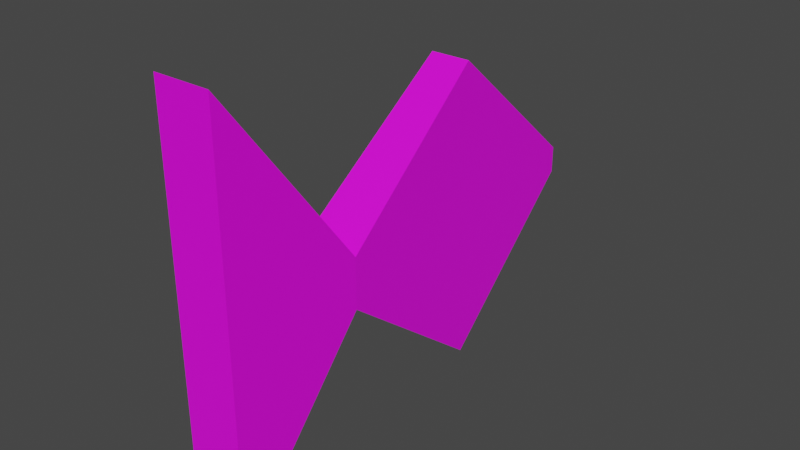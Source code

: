 # Source: fish.blend  (saved by Blender 3.3.6; exported with 4.5.12 LTS)
import bpy
from mathutils import Matrix  # noqa: F401  (used for matrix-valued properties, if any)

bpy.ops.wm.read_factory_settings(use_empty=True)
scene = bpy.context.scene
scene.name = 'Scene'

# ---- collections
col_collection = bpy.data.collections.new('Collection'); scene.collection.children.link(col_collection)

# ---- images (referenced by path relative to the original .blend; pixels are not part of the script)
import os
ASSET_DIR = os.environ.get("B2B_ASSET_DIR", "")  # directory of the original .blend (textures are referenced by path, not embedded)
HERE = os.path.dirname(os.path.abspath(__file__))  # packed textures are extracted next to this script under _unpacked/

def load_image(name, relpath, width, height, colorspace="sRGB"):
    """Load a texture the original file referenced (path relative to the .blend, or extracted next to this script)."""
    p = next((c for c in (os.path.join(HERE, relpath), os.path.join(ASSET_DIR, relpath)) if relpath and os.path.exists(c)), "")
    if p:
        img = bpy.data.images.load(p, check_existing=True)
        img.name = name
    else:  # same state as the original file: an image datablock whose file is absent (Cycles renders it pink)
        img = bpy.data.images.new(name, width, height)
        img.source = "FILE"
        img.filepath = "//" + (relpath or name)
    img.colorspace_settings.name = colorspace
    return img
img_fish = load_image('fish', 'fish.png', 1024, 1024, 'sRGB')

# ---- materials (node trees are filled in below, after node groups)
mat_material_001 = bpy.data.materials.new('Material.001')
mat_material_001.use_transparent_shadow = False

# ---- material node trees
mat_material_001.use_nodes = True; mat_material_001.node_tree.nodes.clear()
_N = mat_material_001.node_tree.nodes; _L = mat_material_001.node_tree.links
n0 = _N.new('ShaderNodeBsdfPrincipled'); n0.name = 'Principled BSDF'; n0.location = (10, 300)
n0.distribution = 'GGX'
n0.subsurface_method = 'RANDOM_WALK_SKIN'
n0.inputs[3].default_value = 1.45
n0.inputs[27].default_value = (0.0, 0.0, 0.0, 1.0)
n0.inputs[28].default_value = 1.0
n1 = _N.new('ShaderNodeOutputMaterial'); n1.name = 'Material Output'; n1.location = (300, 300)
n2 = _N.new('ShaderNodeTexImage'); n2.name = 'Image Texture'; n2.location = (-280, 260)
n2.image = img_fish
_L.new(n0.outputs[0], n1.inputs[0])
_L.new(n2.outputs[0], n0.inputs[0])
n1.is_active_output = True

# ---- world
world_world = bpy.data.worlds.new('World'); scene.world = world_world
world_world.use_nodes = True; world_world.node_tree.nodes.clear()
_N = world_world.node_tree.nodes; _L = world_world.node_tree.links
n0 = _N.new('ShaderNodeOutputWorld'); n0.name = 'World Output'; n0.location = (300, 300)
n1 = _N.new('ShaderNodeBackground'); n1.name = 'Background'; n1.location = (10, 300)
n1.inputs[0].default_value = (0.05088, 0.05088, 0.05088, 1.0)
_L.new(n1.outputs[0], n0.inputs[0])
n0.is_active_output = True
world_world.color = (0.05088, 0.05088, 0.05088)
world_world.use_sun_shadow = False
world_world.sun_shadow_jitter_overblur = 0.0

# ---- meshes
me_cube_001 = bpy.data.meshes.new('Cube.001')
me_cube_001.from_pydata([(-0.134, -1.0, -0.9057), (-0.134, -1.0, 1.0), (-0.06228, 1.197, -0.06351), (-0.06228, 1.197, 0.06351), (0.134, -1.0, -0.9057), (0.134, -1.0, 1.0), (0.06228, 1.197, -0.06351), (0.06228, 1.197, 0.06351), (-0.09596, 0.428, -0.716), (-0.134, -0.3333, -0.1201), (-0.134, -0.3333, 0.1201), (-0.09596, 0.428, 0.716), (0.134, -0.3333, -0.1201), (0.09596, 0.428, -0.716), (0.09596, 0.428, 0.716), (0.134, -0.3333, 0.1201)], [], [(8, 11, 3, 2), (2, 3, 7, 6), (12, 15, 5, 4), (4, 5, 1, 0), (9, 12, 4, 0), (15, 10, 1, 5), (7, 3, 11, 14), (14, 11, 10, 15), (2, 6, 13, 8), (8, 13, 12, 9), (6, 7, 14, 13), (13, 14, 15, 12), (0, 1, 10, 9), (9, 10, 11, 8)])
_uv = me_cube_001.uv_layers.new(name='UVMap')
_uv.uv.foreach_set('vector', [0.6263, 0.6105, 0.2897, 0.6105, 0.4431, 0.4297, 0.4729, 0.4297, 0.5912, 0.7745, 0.5912, 0.7962, 0.2592, 0.5649, 0.2592, 0.5432, 0.8462, 0.7127, 0.6099, 0.4814, 0.9225, 0.5254, 0.7773, 0.7567, 0.0719, 0.5432, 0.0719, 0.9911, 0.008898, 0.9911, 0.008898, 0.5432, 0.2335, 0.7846, 0.1705, 0.7846, 0.1705, 0.5432, 0.2335, 0.5432, 0.0897, 0.5432, 0.1527, 0.5432, 0.1527, 0.8011, 0.0897, 0.8011, 0.2592, 0.5649, 0.5912, 0.7962, 0.2964, 0.8004, 0.2513, 0.8004, 0.7338, 0.9146, 0.6887, 0.9146, 0.6798, 0.7745, 0.7428, 0.7745, 0.6248, 0.7745, 0.6541, 0.7745, 0.662, 1.011, 0.6169, 1.011, 0.8146, 0.9146, 0.7695, 0.9146, 0.7606, 0.7745, 0.8236, 0.7745, 0.5592, 0.05875, 0.5942, 0.05875, 0.7743, 0.271, 0.3791, 0.271, 0.3791, 0.271, 0.7743, 0.271, 0.6099, 0.4814, 0.8462, 0.7127, 0.7595, 0.7567, 0.008898, 0.5254, 0.4298, 0.7896, 0.4862, 0.7896, 0.4862, 0.7896, 0.4298, 0.7896, 0.2897, 0.6105, 0.6263, 0.6105])
me_cube_001.materials.append(mat_material_001)
me_cube_001.update()
arm_armature = bpy.data.armatures.new('Armature')  # bones are not reproduced

# ---- objects
ob_fish = bpy.data.objects.new('Fish', me_cube_001)
ob_armature = bpy.data.objects.new('Armature', arm_armature)

# ---- transforms, parenting, visibility, modifiers, constraints
ob_fish.parent = ob_armature
ob_fish.matrix_parent_inverse = Matrix(((2.262, -0.0, 0.0, -0.0), (-0.0, 2.262, -0.0, 0.0), (0.0, -0.0, 2.262, -0.0), (-0.0, 0.0, -0.0, 1.0)))
ob_fish.location = (0.0, 0.0, 0.0)
_vg = ob_fish.vertex_groups.new(name='root')
for _i, _w in zip([2, 6, 8, 13], [0.01428, 0.01871, 0.2337, 0.3563]): _vg.add([_i], _w, 'REPLACE')
_vg = ob_fish.vertex_groups.new(name='Bone.001')
for _i, _w in zip([2, 3, 6, 7, 8, 11, 13, 14], [0.9317, 0.9578, 0.9312, 0.9444, 0.5281, 0.8637, 0.4092, 0.8579]): _vg.add([_i], _w, 'REPLACE')
_vg = ob_fish.vertex_groups.new(name='Bone.002')
for _i, _w in zip([0, 1, 2, 4, 5, 6, 7, 8, 9, 10, 11, 12, 13, 14, 15], [0.9915, 0.997, 0.02238, 0.9917, 0.9964, 0.01887, 0.01441, 0.2382, 0.9832, 0.9963, 0.1303, 0.9812, 0.2344, 0.1349, 0.988]): _vg.add([_i], _w, 'REPLACE')
_vg = ob_fish.vertex_groups.new(name='body')
_m = ob_fish.modifiers.new('Armature', 'ARMATURE')
_m.object = ob_armature
ob_armature.location = (0.0, 0.0, 0.0)
ob_armature.scale = (0.4422, 0.4422, 0.4422)
ob_armature.show_in_front = True

# ---- collection membership
col_collection.objects.link(ob_fish)
col_collection.objects.link(ob_armature)

# ---- scene / render settings (as saved in the file)
scene.frame_start = 1; scene.frame_end = 60; scene.frame_set(10)
scene.render.engine = 'BLENDER_EEVEE_NEXT'
scene.cycles.sampling_pattern = 'TABULATED_SOBOL'
scene.cycles.use_light_tree = False
scene.view_settings.view_transform = 'Filmic'
bpy.context.view_layer.update()

# ---- added for rendering (the .blend has no active camera and no usable light): camera, sun
cam_auto = bpy.data.cameras.new('AutoCamera')
cam_auto.lens = 50.0
cam_auto.sensor_width = 36.0
cam_auto.clip_end = 1000.0
ob_auto_camera = bpy.data.objects.new('AutoCamera', cam_auto)
scene.collection.objects.link(ob_auto_camera)
ob_auto_camera.location = (2.70192, -3.14406, 2.2087)
ob_auto_camera.rotation_euler = (1.09748, -7.21219e-08, 0.694738)
scene.camera = ob_auto_camera
light_auto_sun = bpy.data.lights.new('AutoSun', 'SUN')
light_auto_sun.energy = 3.0
light_auto_sun.angle = 0.0523599
ob_auto_sun = bpy.data.objects.new('AutoSun', light_auto_sun)
scene.collection.objects.link(ob_auto_sun)
ob_auto_sun.rotation_euler = (0.872665, 0.174533, 0.523599)
bpy.context.view_layer.update()
